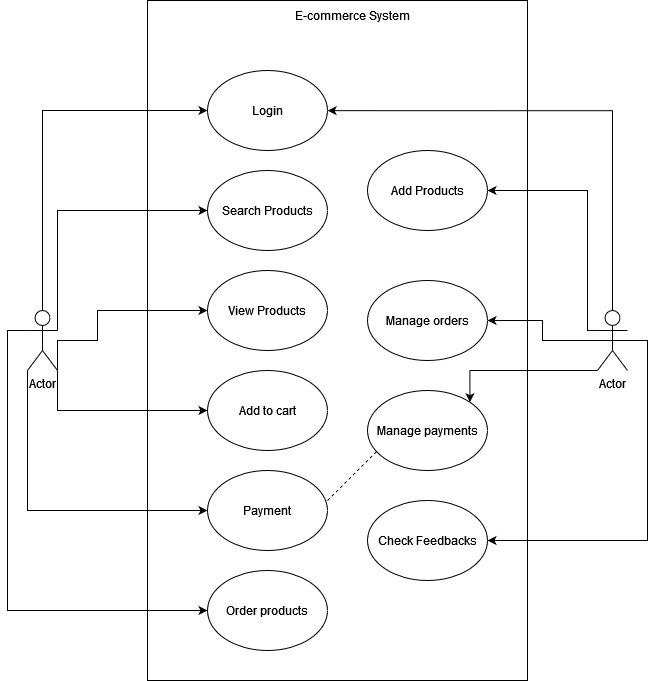

The diagram above was exported from draw.io. Its source (the exported page's mxGraphModel, read from the mxfile embedded in the PNG):
<mxGraphModel dx="868" dy="508" grid="1" gridSize="10" guides="1" tooltips="1" connect="1" arrows="1" fold="1" page="1" pageScale="1" pageWidth="850" pageHeight="1100" math="0" shadow="0">
  <root>
    <mxCell id="0" />
    <mxCell id="1" parent="0" />
    <mxCell id="lzNEagYHpm-KRga4YkMm-2" value="" style="rounded=0;whiteSpace=wrap;html=1;" vertex="1" parent="1">
      <mxGeometry x="260" y="40" width="380" height="680" as="geometry" />
    </mxCell>
    <mxCell id="lzNEagYHpm-KRga4YkMm-16" style="edgeStyle=orthogonalEdgeStyle;rounded=0;orthogonalLoop=1;jettySize=auto;html=1;entryX=0;entryY=0.5;entryDx=0;entryDy=0;" edge="1" parent="1" source="lzNEagYHpm-KRga4YkMm-3" target="lzNEagYHpm-KRga4YkMm-4">
      <mxGeometry relative="1" as="geometry">
        <Array as="points">
          <mxPoint x="155" y="150" />
        </Array>
      </mxGeometry>
    </mxCell>
    <mxCell id="lzNEagYHpm-KRga4YkMm-17" style="edgeStyle=orthogonalEdgeStyle;rounded=0;orthogonalLoop=1;jettySize=auto;html=1;exitX=1;exitY=0.3333333333333333;exitDx=0;exitDy=0;exitPerimeter=0;entryX=0;entryY=0.5;entryDx=0;entryDy=0;" edge="1" parent="1" source="lzNEagYHpm-KRga4YkMm-3" target="lzNEagYHpm-KRga4YkMm-5">
      <mxGeometry relative="1" as="geometry">
        <Array as="points">
          <mxPoint x="170" y="250" />
        </Array>
      </mxGeometry>
    </mxCell>
    <mxCell id="lzNEagYHpm-KRga4YkMm-19" style="edgeStyle=orthogonalEdgeStyle;rounded=0;orthogonalLoop=1;jettySize=auto;html=1;exitX=1;exitY=1;exitDx=0;exitDy=0;exitPerimeter=0;" edge="1" parent="1" source="lzNEagYHpm-KRga4YkMm-3" target="lzNEagYHpm-KRga4YkMm-7">
      <mxGeometry relative="1" as="geometry" />
    </mxCell>
    <mxCell id="lzNEagYHpm-KRga4YkMm-20" style="edgeStyle=orthogonalEdgeStyle;rounded=0;orthogonalLoop=1;jettySize=auto;html=1;exitX=0;exitY=1;exitDx=0;exitDy=0;exitPerimeter=0;entryX=0;entryY=0.5;entryDx=0;entryDy=0;" edge="1" parent="1" source="lzNEagYHpm-KRga4YkMm-3" target="lzNEagYHpm-KRga4YkMm-8">
      <mxGeometry relative="1" as="geometry" />
    </mxCell>
    <mxCell id="lzNEagYHpm-KRga4YkMm-21" style="edgeStyle=orthogonalEdgeStyle;rounded=0;orthogonalLoop=1;jettySize=auto;html=1;exitX=0;exitY=0.3333333333333333;exitDx=0;exitDy=0;exitPerimeter=0;entryX=0;entryY=0.5;entryDx=0;entryDy=0;" edge="1" parent="1" source="lzNEagYHpm-KRga4YkMm-3" target="lzNEagYHpm-KRga4YkMm-9">
      <mxGeometry relative="1" as="geometry" />
    </mxCell>
    <mxCell id="lzNEagYHpm-KRga4YkMm-24" style="edgeStyle=orthogonalEdgeStyle;rounded=0;orthogonalLoop=1;jettySize=auto;html=1;exitX=1;exitY=1;exitDx=0;exitDy=0;exitPerimeter=0;entryX=0;entryY=0.5;entryDx=0;entryDy=0;" edge="1" parent="1" source="lzNEagYHpm-KRga4YkMm-3" target="lzNEagYHpm-KRga4YkMm-6">
      <mxGeometry relative="1" as="geometry">
        <Array as="points">
          <mxPoint x="170" y="380" />
          <mxPoint x="210" y="380" />
          <mxPoint x="210" y="350" />
        </Array>
      </mxGeometry>
    </mxCell>
    <mxCell id="lzNEagYHpm-KRga4YkMm-3" value="Actor" style="shape=umlActor;verticalLabelPosition=bottom;verticalAlign=top;html=1;outlineConnect=0;" vertex="1" parent="1">
      <mxGeometry x="140" y="350" width="30" height="60" as="geometry" />
    </mxCell>
    <mxCell id="lzNEagYHpm-KRga4YkMm-4" value="Login" style="ellipse;whiteSpace=wrap;html=1;" vertex="1" parent="1">
      <mxGeometry x="320" y="110" width="120" height="80" as="geometry" />
    </mxCell>
    <mxCell id="lzNEagYHpm-KRga4YkMm-5" value="Search Products" style="ellipse;whiteSpace=wrap;html=1;" vertex="1" parent="1">
      <mxGeometry x="320" y="210" width="120" height="80" as="geometry" />
    </mxCell>
    <mxCell id="lzNEagYHpm-KRga4YkMm-6" value="View Products" style="ellipse;whiteSpace=wrap;html=1;" vertex="1" parent="1">
      <mxGeometry x="320" y="310" width="120" height="80" as="geometry" />
    </mxCell>
    <mxCell id="lzNEagYHpm-KRga4YkMm-7" value="Add to cart" style="ellipse;whiteSpace=wrap;html=1;" vertex="1" parent="1">
      <mxGeometry x="320" y="410" width="120" height="80" as="geometry" />
    </mxCell>
    <mxCell id="lzNEagYHpm-KRga4YkMm-8" value="Payment" style="ellipse;whiteSpace=wrap;html=1;" vertex="1" parent="1">
      <mxGeometry x="320" y="510" width="120" height="80" as="geometry" />
    </mxCell>
    <mxCell id="lzNEagYHpm-KRga4YkMm-9" value="Order products" style="ellipse;whiteSpace=wrap;html=1;" vertex="1" parent="1">
      <mxGeometry x="320" y="610" width="120" height="80" as="geometry" />
    </mxCell>
    <mxCell id="lzNEagYHpm-KRga4YkMm-27" style="edgeStyle=orthogonalEdgeStyle;rounded=0;orthogonalLoop=1;jettySize=auto;html=1;exitX=0;exitY=0.3333333333333333;exitDx=0;exitDy=0;exitPerimeter=0;entryX=1;entryY=0.5;entryDx=0;entryDy=0;" edge="1" parent="1" source="lzNEagYHpm-KRga4YkMm-22" target="lzNEagYHpm-KRga4YkMm-25">
      <mxGeometry relative="1" as="geometry">
        <Array as="points">
          <mxPoint x="700" y="370" />
          <mxPoint x="700" y="230" />
        </Array>
      </mxGeometry>
    </mxCell>
    <mxCell id="lzNEagYHpm-KRga4YkMm-30" style="edgeStyle=orthogonalEdgeStyle;rounded=0;orthogonalLoop=1;jettySize=auto;html=1;exitX=0.5;exitY=0.5;exitDx=0;exitDy=0;exitPerimeter=0;entryX=1;entryY=0.5;entryDx=0;entryDy=0;" edge="1" parent="1" source="lzNEagYHpm-KRga4YkMm-22" target="lzNEagYHpm-KRga4YkMm-28">
      <mxGeometry relative="1" as="geometry" />
    </mxCell>
    <mxCell id="lzNEagYHpm-KRga4YkMm-32" style="edgeStyle=orthogonalEdgeStyle;rounded=0;orthogonalLoop=1;jettySize=auto;html=1;exitX=0;exitY=1;exitDx=0;exitDy=0;exitPerimeter=0;entryX=1;entryY=0;entryDx=0;entryDy=0;" edge="1" parent="1" source="lzNEagYHpm-KRga4YkMm-22" target="lzNEagYHpm-KRga4YkMm-31">
      <mxGeometry relative="1" as="geometry">
        <Array as="points">
          <mxPoint x="582" y="410" />
        </Array>
      </mxGeometry>
    </mxCell>
    <mxCell id="lzNEagYHpm-KRga4YkMm-34" style="edgeStyle=orthogonalEdgeStyle;rounded=0;orthogonalLoop=1;jettySize=auto;html=1;exitX=0.5;exitY=0.5;exitDx=0;exitDy=0;exitPerimeter=0;entryX=1;entryY=0.5;entryDx=0;entryDy=0;" edge="1" parent="1" source="lzNEagYHpm-KRga4YkMm-22" target="lzNEagYHpm-KRga4YkMm-33">
      <mxGeometry relative="1" as="geometry">
        <Array as="points">
          <mxPoint x="760" y="380" />
          <mxPoint x="760" y="580" />
        </Array>
      </mxGeometry>
    </mxCell>
    <mxCell id="lzNEagYHpm-KRga4YkMm-37" style="edgeStyle=orthogonalEdgeStyle;rounded=0;orthogonalLoop=1;jettySize=auto;html=1;exitX=0.5;exitY=0;exitDx=0;exitDy=0;exitPerimeter=0;entryX=0.474;entryY=0.162;entryDx=0;entryDy=0;entryPerimeter=0;" edge="1" parent="1" source="lzNEagYHpm-KRga4YkMm-22" target="lzNEagYHpm-KRga4YkMm-2">
      <mxGeometry relative="1" as="geometry">
        <Array as="points">
          <mxPoint x="725" y="150" />
        </Array>
      </mxGeometry>
    </mxCell>
    <mxCell id="lzNEagYHpm-KRga4YkMm-22" value="Actor" style="shape=umlActor;verticalLabelPosition=bottom;verticalAlign=top;html=1;outlineConnect=0;" vertex="1" parent="1">
      <mxGeometry x="710" y="350" width="30" height="60" as="geometry" />
    </mxCell>
    <mxCell id="lzNEagYHpm-KRga4YkMm-25" value="Add Products" style="ellipse;whiteSpace=wrap;html=1;" vertex="1" parent="1">
      <mxGeometry x="480" y="190" width="120" height="80" as="geometry" />
    </mxCell>
    <mxCell id="lzNEagYHpm-KRga4YkMm-28" value="Manage orders" style="ellipse;whiteSpace=wrap;html=1;" vertex="1" parent="1">
      <mxGeometry x="480" y="320" width="120" height="80" as="geometry" />
    </mxCell>
    <mxCell id="lzNEagYHpm-KRga4YkMm-31" value="Manage payments" style="ellipse;whiteSpace=wrap;html=1;" vertex="1" parent="1">
      <mxGeometry x="480" y="430" width="120" height="80" as="geometry" />
    </mxCell>
    <mxCell id="lzNEagYHpm-KRga4YkMm-33" value="Check Feedbacks" style="ellipse;whiteSpace=wrap;html=1;" vertex="1" parent="1">
      <mxGeometry x="480" y="540" width="120" height="80" as="geometry" />
    </mxCell>
    <mxCell id="lzNEagYHpm-KRga4YkMm-35" value="E-commerce System" style="text;html=1;strokeColor=none;fillColor=none;align=center;verticalAlign=middle;whiteSpace=wrap;rounded=0;" vertex="1" parent="1">
      <mxGeometry x="400" y="40" width="130" height="30" as="geometry" />
    </mxCell>
    <mxCell id="lzNEagYHpm-KRga4YkMm-39" value="" style="endArrow=none;dashed=1;html=1;rounded=0;" edge="1" parent="1">
      <mxGeometry width="50" height="50" relative="1" as="geometry">
        <mxPoint x="440" y="540" as="sourcePoint" />
        <mxPoint x="490" y="490" as="targetPoint" />
      </mxGeometry>
    </mxCell>
  </root>
</mxGraphModel>